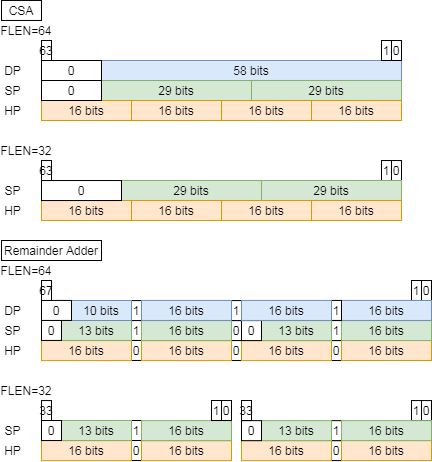

The diagram above was exported from draw.io. Its source (the exported page's mxGraphModel, read from the mxfile embedded in the PNG):
<mxGraphModel dx="1086" dy="693" grid="1" gridSize="10" guides="1" tooltips="1" connect="1" arrows="1" fold="1" page="1" pageScale="1" pageWidth="827" pageHeight="1169" background="#ffffff" math="0" shadow="0">
  <root>
    <mxCell id="0" />
    <mxCell id="1" parent="0" />
    <mxCell id="2" value="CSA" style="text;html=1;fillColor=none;align=center;verticalAlign=middle;whiteSpace=wrap;rounded=0;strokeColor=#000000;" vertex="1" parent="1">
      <mxGeometry x="1680" y="39.97" width="40" height="20" as="geometry" />
    </mxCell>
    <mxCell id="3" value="FLEN=64" style="text;html=1;strokeColor=none;fillColor=none;align=center;verticalAlign=middle;whiteSpace=wrap;rounded=0;" vertex="1" parent="1">
      <mxGeometry x="1680" y="59.97" width="50" height="20" as="geometry" />
    </mxCell>
    <mxCell id="4" value="58 bits" style="rounded=0;whiteSpace=wrap;html=1;fillColor=#dae8fc;strokeColor=#6c8ebf;" vertex="1" parent="1">
      <mxGeometry x="1780" y="100" width="300" height="20" as="geometry" />
    </mxCell>
    <mxCell id="5" value="63" style="rounded=0;whiteSpace=wrap;html=1;" vertex="1" parent="1">
      <mxGeometry x="1720" y="79.99999999999997" width="10" height="20" as="geometry" />
    </mxCell>
    <mxCell id="6" value="0" style="rounded=0;whiteSpace=wrap;html=1;" vertex="1" parent="1">
      <mxGeometry x="2070" y="79.99999999999997" width="10" height="20" as="geometry" />
    </mxCell>
    <mxCell id="7" value="1" style="rounded=0;whiteSpace=wrap;html=1;" vertex="1" parent="1">
      <mxGeometry x="2060" y="79.99999999999997" width="10" height="20" as="geometry" />
    </mxCell>
    <mxCell id="8" value="DP" style="text;html=1;strokeColor=none;fillColor=none;align=center;verticalAlign=middle;whiteSpace=wrap;rounded=0;" vertex="1" parent="1">
      <mxGeometry x="1680" y="99.99999999999997" width="23" height="20" as="geometry" />
    </mxCell>
    <mxCell id="9" value="29 bits" style="rounded=0;whiteSpace=wrap;html=1;fillColor=#d5e8d4;strokeColor=#82b366;" vertex="1" parent="1">
      <mxGeometry x="1780" y="120.03" width="150" height="20" as="geometry" />
    </mxCell>
    <mxCell id="10" value="SP" style="text;html=1;strokeColor=none;fillColor=none;align=center;verticalAlign=middle;whiteSpace=wrap;rounded=0;" vertex="1" parent="1">
      <mxGeometry x="1680" y="119.99999999999997" width="23" height="20" as="geometry" />
    </mxCell>
    <mxCell id="11" value="HP" style="text;html=1;strokeColor=none;fillColor=none;align=center;verticalAlign=middle;whiteSpace=wrap;rounded=0;" vertex="1" parent="1">
      <mxGeometry x="1680" y="139.99999999999997" width="23" height="20" as="geometry" />
    </mxCell>
    <mxCell id="12" value="16 bits" style="rounded=0;whiteSpace=wrap;html=1;fillColor=#ffe6cc;strokeColor=#d79b00;" vertex="1" parent="1">
      <mxGeometry x="1720" y="139.99999999999997" width="90" height="20" as="geometry" />
    </mxCell>
    <mxCell id="13" value="29 bits" style="rounded=0;whiteSpace=wrap;html=1;fillColor=#d5e8d4;strokeColor=#82b366;" vertex="1" parent="1">
      <mxGeometry x="1930" y="119.97" width="150" height="20" as="geometry" />
    </mxCell>
    <mxCell id="14" value="16 bits" style="rounded=0;whiteSpace=wrap;html=1;fillColor=#ffe6cc;strokeColor=#d79b00;" vertex="1" parent="1">
      <mxGeometry x="1810" y="139.99999999999997" width="90" height="20" as="geometry" />
    </mxCell>
    <mxCell id="15" value="16 bits" style="rounded=0;whiteSpace=wrap;html=1;fillColor=#ffe6cc;strokeColor=#d79b00;" vertex="1" parent="1">
      <mxGeometry x="1900" y="139.99999999999997" width="90" height="20" as="geometry" />
    </mxCell>
    <mxCell id="16" value="16 bits" style="rounded=0;whiteSpace=wrap;html=1;fillColor=#ffe6cc;strokeColor=#d79b00;" vertex="1" parent="1">
      <mxGeometry x="1990" y="139.99999999999997" width="90" height="20" as="geometry" />
    </mxCell>
    <mxCell id="17" value="0" style="rounded=0;whiteSpace=wrap;html=1;" vertex="1" parent="1">
      <mxGeometry x="1720" y="100" width="60" height="20" as="geometry" />
    </mxCell>
    <mxCell id="18" value="0" style="rounded=0;whiteSpace=wrap;html=1;" vertex="1" parent="1">
      <mxGeometry x="1720" y="120" width="60" height="20" as="geometry" />
    </mxCell>
    <mxCell id="19" value="FLEN=32" style="text;html=1;strokeColor=none;fillColor=none;align=center;verticalAlign=middle;whiteSpace=wrap;rounded=0;" vertex="1" parent="1">
      <mxGeometry x="1680" y="179.99999999999997" width="50" height="20" as="geometry" />
    </mxCell>
    <mxCell id="20" value="63" style="rounded=0;whiteSpace=wrap;html=1;" vertex="1" parent="1">
      <mxGeometry x="1720" y="200.02999999999994" width="10" height="20" as="geometry" />
    </mxCell>
    <mxCell id="21" value="0" style="rounded=0;whiteSpace=wrap;html=1;" vertex="1" parent="1">
      <mxGeometry x="2070" y="200.02999999999994" width="10" height="20" as="geometry" />
    </mxCell>
    <mxCell id="22" value="1" style="rounded=0;whiteSpace=wrap;html=1;" vertex="1" parent="1">
      <mxGeometry x="2060" y="200.02999999999994" width="10" height="20" as="geometry" />
    </mxCell>
    <mxCell id="23" value="29 bits" style="rounded=0;whiteSpace=wrap;html=1;fillColor=#d5e8d4;strokeColor=#82b366;" vertex="1" parent="1">
      <mxGeometry x="1800" y="219.96999999999994" width="140" height="20" as="geometry" />
    </mxCell>
    <mxCell id="24" value="SP" style="text;html=1;strokeColor=none;fillColor=none;align=center;verticalAlign=middle;whiteSpace=wrap;rounded=0;" vertex="1" parent="1">
      <mxGeometry x="1680" y="220.02999999999994" width="23" height="20" as="geometry" />
    </mxCell>
    <mxCell id="25" value="HP" style="text;html=1;strokeColor=none;fillColor=none;align=center;verticalAlign=middle;whiteSpace=wrap;rounded=0;" vertex="1" parent="1">
      <mxGeometry x="1680" y="240.02999999999994" width="23" height="20" as="geometry" />
    </mxCell>
    <mxCell id="26" value="16 bits" style="rounded=0;whiteSpace=wrap;html=1;fillColor=#ffe6cc;strokeColor=#d79b00;" vertex="1" parent="1">
      <mxGeometry x="1720" y="240.02999999999994" width="90" height="20" as="geometry" />
    </mxCell>
    <mxCell id="27" value="29 bits" style="rounded=0;whiteSpace=wrap;html=1;fillColor=#d5e8d4;strokeColor=#82b366;" vertex="1" parent="1">
      <mxGeometry x="1940" y="219.96999999999994" width="140" height="20" as="geometry" />
    </mxCell>
    <mxCell id="28" value="16 bits" style="rounded=0;whiteSpace=wrap;html=1;fillColor=#ffe6cc;strokeColor=#d79b00;" vertex="1" parent="1">
      <mxGeometry x="1810" y="240.02999999999994" width="90" height="20" as="geometry" />
    </mxCell>
    <mxCell id="29" value="16 bits" style="rounded=0;whiteSpace=wrap;html=1;fillColor=#ffe6cc;strokeColor=#d79b00;" vertex="1" parent="1">
      <mxGeometry x="1900" y="240.02999999999994" width="90" height="20" as="geometry" />
    </mxCell>
    <mxCell id="30" value="16 bits" style="rounded=0;whiteSpace=wrap;html=1;fillColor=#ffe6cc;strokeColor=#d79b00;" vertex="1" parent="1">
      <mxGeometry x="1990" y="240.02999999999994" width="90" height="20" as="geometry" />
    </mxCell>
    <mxCell id="31" value="0" style="rounded=0;whiteSpace=wrap;html=1;" vertex="1" parent="1">
      <mxGeometry x="1720" y="220.03" width="80" height="20" as="geometry" />
    </mxCell>
    <mxCell id="32" value="Remainder Adder" style="text;html=1;fillColor=none;align=center;verticalAlign=middle;whiteSpace=wrap;rounded=0;strokeColor=#000000;" vertex="1" parent="1">
      <mxGeometry x="1680" y="280" width="100" height="20" as="geometry" />
    </mxCell>
    <mxCell id="33" value="FLEN=64" style="text;html=1;strokeColor=none;fillColor=none;align=center;verticalAlign=middle;whiteSpace=wrap;rounded=0;" vertex="1" parent="1">
      <mxGeometry x="1680" y="300" width="50" height="20" as="geometry" />
    </mxCell>
    <mxCell id="34" value="67" style="rounded=0;whiteSpace=wrap;html=1;" vertex="1" parent="1">
      <mxGeometry x="1720" y="320" width="10" height="20" as="geometry" />
    </mxCell>
    <mxCell id="35" value="0" style="rounded=0;whiteSpace=wrap;html=1;" vertex="1" parent="1">
      <mxGeometry x="2100" y="320" width="10" height="20" as="geometry" />
    </mxCell>
    <mxCell id="36" value="1" style="rounded=0;whiteSpace=wrap;html=1;" vertex="1" parent="1">
      <mxGeometry x="2090" y="320" width="10" height="20" as="geometry" />
    </mxCell>
    <mxCell id="37" value="DP" style="text;html=1;strokeColor=none;fillColor=none;align=center;verticalAlign=middle;whiteSpace=wrap;rounded=0;" vertex="1" parent="1">
      <mxGeometry x="1680" y="340" width="23" height="20" as="geometry" />
    </mxCell>
    <mxCell id="38" value="SP" style="text;html=1;strokeColor=none;fillColor=none;align=center;verticalAlign=middle;whiteSpace=wrap;rounded=0;" vertex="1" parent="1">
      <mxGeometry x="1680" y="360.03" width="23" height="20" as="geometry" />
    </mxCell>
    <mxCell id="39" value="HP" style="text;html=1;strokeColor=none;fillColor=none;align=center;verticalAlign=middle;whiteSpace=wrap;rounded=0;" vertex="1" parent="1">
      <mxGeometry x="1680" y="380.03" width="23" height="20" as="geometry" />
    </mxCell>
    <mxCell id="40" value="0" style="rounded=0;whiteSpace=wrap;html=1;" vertex="1" parent="1">
      <mxGeometry x="2010" y="380.0300000000001" width="10" height="20" as="geometry" />
    </mxCell>
    <mxCell id="41" value="0" style="rounded=0;whiteSpace=wrap;html=1;" vertex="1" parent="1">
      <mxGeometry x="1910" y="380.0300000000001" width="10" height="20" as="geometry" />
    </mxCell>
    <mxCell id="42" value="0" style="rounded=0;whiteSpace=wrap;html=1;" vertex="1" parent="1">
      <mxGeometry x="1910" y="360.0300000000001" width="10" height="20" as="geometry" />
    </mxCell>
    <mxCell id="43" value="0" style="rounded=0;whiteSpace=wrap;html=1;" vertex="1" parent="1">
      <mxGeometry x="1810" y="379.97" width="10" height="20" as="geometry" />
    </mxCell>
    <mxCell id="44" value="1" style="rounded=0;whiteSpace=wrap;html=1;" vertex="1" parent="1">
      <mxGeometry x="1810" y="359.94000000000005" width="10" height="20" as="geometry" />
    </mxCell>
    <mxCell id="45" value="1" style="rounded=0;whiteSpace=wrap;html=1;" vertex="1" parent="1">
      <mxGeometry x="2010" y="360.09000000000003" width="10" height="20" as="geometry" />
    </mxCell>
    <mxCell id="46" value="16 bits" style="rounded=0;whiteSpace=wrap;html=1;fillColor=#ffe6cc;strokeColor=#d79b00;" vertex="1" parent="1">
      <mxGeometry x="2020" y="380" width="90" height="20" as="geometry" />
    </mxCell>
    <mxCell id="47" value="16 bits" style="rounded=0;whiteSpace=wrap;html=1;fillColor=#ffe6cc;strokeColor=#d79b00;" vertex="1" parent="1">
      <mxGeometry x="1920" y="380.0899999999999" width="90" height="20" as="geometry" />
    </mxCell>
    <mxCell id="48" value="16 bits" style="rounded=0;whiteSpace=wrap;html=1;fillColor=#ffe6cc;strokeColor=#d79b00;" vertex="1" parent="1">
      <mxGeometry x="1820" y="380.0899999999999" width="90" height="20" as="geometry" />
    </mxCell>
    <mxCell id="49" value="16 bits" style="rounded=0;whiteSpace=wrap;html=1;fillColor=#ffe6cc;strokeColor=#d79b00;" vertex="1" parent="1">
      <mxGeometry x="1720" y="380.0899999999999" width="90" height="20" as="geometry" />
    </mxCell>
    <mxCell id="50" value="16 bits" style="rounded=0;whiteSpace=wrap;html=1;fillColor=#d5e8d4;strokeColor=#82b366;" vertex="1" parent="1">
      <mxGeometry x="2020" y="360.0899999999999" width="90" height="20" as="geometry" />
    </mxCell>
    <mxCell id="51" value="13 bits" style="rounded=0;whiteSpace=wrap;html=1;fillColor=#d5e8d4;strokeColor=#82b366;" vertex="1" parent="1">
      <mxGeometry x="1940" y="360.09000000000003" width="70" height="20" as="geometry" />
    </mxCell>
    <mxCell id="52" value="0" style="rounded=0;whiteSpace=wrap;html=1;" vertex="1" parent="1">
      <mxGeometry x="1920" y="360.09000000000003" width="20" height="20" as="geometry" />
    </mxCell>
    <mxCell id="53" value="16 bits" style="rounded=0;whiteSpace=wrap;html=1;fillColor=#d5e8d4;strokeColor=#82b366;" vertex="1" parent="1">
      <mxGeometry x="1820" y="360.0899999999999" width="90" height="20" as="geometry" />
    </mxCell>
    <mxCell id="54" value="13 bits" style="rounded=0;whiteSpace=wrap;html=1;fillColor=#d5e8d4;strokeColor=#82b366;" vertex="1" parent="1">
      <mxGeometry x="1740" y="359.94000000000005" width="70" height="20" as="geometry" />
    </mxCell>
    <mxCell id="55" value="0" style="rounded=0;whiteSpace=wrap;html=1;" vertex="1" parent="1">
      <mxGeometry x="1720" y="359.94000000000005" width="20" height="20" as="geometry" />
    </mxCell>
    <mxCell id="56" value="16 bits" style="rounded=0;whiteSpace=wrap;html=1;fillColor=#dae8fc;strokeColor=#6c8ebf;" vertex="1" parent="1">
      <mxGeometry x="2020" y="339.93999999999994" width="90" height="20" as="geometry" />
    </mxCell>
    <mxCell id="57" value="1" style="rounded=0;whiteSpace=wrap;html=1;" vertex="1" parent="1">
      <mxGeometry x="2010" y="339.94000000000005" width="10" height="20" as="geometry" />
    </mxCell>
    <mxCell id="58" value="1" style="rounded=0;whiteSpace=wrap;html=1;" vertex="1" parent="1">
      <mxGeometry x="1910" y="340.09000000000003" width="10" height="20" as="geometry" />
    </mxCell>
    <mxCell id="59" value="1" style="rounded=0;whiteSpace=wrap;html=1;" vertex="1" parent="1">
      <mxGeometry x="1810" y="340.09000000000003" width="10" height="20" as="geometry" />
    </mxCell>
    <mxCell id="60" value="16 bits" style="rounded=0;whiteSpace=wrap;html=1;fillColor=#dae8fc;strokeColor=#6c8ebf;" vertex="1" parent="1">
      <mxGeometry x="1920" y="339.93999999999994" width="90" height="20" as="geometry" />
    </mxCell>
    <mxCell id="61" value="16 bits" style="rounded=0;whiteSpace=wrap;html=1;fillColor=#dae8fc;strokeColor=#6c8ebf;" vertex="1" parent="1">
      <mxGeometry x="1820" y="339.93999999999994" width="90" height="20" as="geometry" />
    </mxCell>
    <mxCell id="62" value="10 bits" style="rounded=0;whiteSpace=wrap;html=1;fillColor=#dae8fc;strokeColor=#6c8ebf;" vertex="1" parent="1">
      <mxGeometry x="1750" y="340" width="60" height="20" as="geometry" />
    </mxCell>
    <mxCell id="63" value="0" style="rounded=0;whiteSpace=wrap;html=1;" vertex="1" parent="1">
      <mxGeometry x="1720" y="339.94000000000005" width="30" height="20" as="geometry" />
    </mxCell>
    <mxCell id="64" value="FLEN=32" style="text;html=1;strokeColor=none;fillColor=none;align=center;verticalAlign=middle;whiteSpace=wrap;rounded=0;" vertex="1" parent="1">
      <mxGeometry x="1680" y="420.06000000000006" width="50" height="20" as="geometry" />
    </mxCell>
    <mxCell id="65" value="33" style="rounded=0;whiteSpace=wrap;html=1;" vertex="1" parent="1">
      <mxGeometry x="1720" y="440.06000000000006" width="10" height="20" as="geometry" />
    </mxCell>
    <mxCell id="66" value="0" style="rounded=0;whiteSpace=wrap;html=1;" vertex="1" parent="1">
      <mxGeometry x="2100" y="440.06000000000006" width="10" height="20" as="geometry" />
    </mxCell>
    <mxCell id="67" value="1" style="rounded=0;whiteSpace=wrap;html=1;" vertex="1" parent="1">
      <mxGeometry x="2090" y="440.06000000000006" width="10" height="20" as="geometry" />
    </mxCell>
    <mxCell id="68" value="SP" style="text;html=1;strokeColor=none;fillColor=none;align=center;verticalAlign=middle;whiteSpace=wrap;rounded=0;" vertex="1" parent="1">
      <mxGeometry x="1680" y="460" width="23" height="20" as="geometry" />
    </mxCell>
    <mxCell id="69" value="HP" style="text;html=1;strokeColor=none;fillColor=none;align=center;verticalAlign=middle;whiteSpace=wrap;rounded=0;" vertex="1" parent="1">
      <mxGeometry x="1680" y="479.9999999999999" width="23" height="20" as="geometry" />
    </mxCell>
    <mxCell id="70" value="0" style="rounded=0;whiteSpace=wrap;html=1;" vertex="1" parent="1">
      <mxGeometry x="2010" y="480.09000000000003" width="10" height="20" as="geometry" />
    </mxCell>
    <mxCell id="71" value="0" style="rounded=0;whiteSpace=wrap;html=1;" vertex="1" parent="1">
      <mxGeometry x="1810" y="480.03" width="10" height="20" as="geometry" />
    </mxCell>
    <mxCell id="72" value="1" style="rounded=0;whiteSpace=wrap;html=1;" vertex="1" parent="1">
      <mxGeometry x="1810" y="460" width="10" height="20" as="geometry" />
    </mxCell>
    <mxCell id="73" value="1" style="rounded=0;whiteSpace=wrap;html=1;" vertex="1" parent="1">
      <mxGeometry x="2010" y="460.1500000000001" width="10" height="20" as="geometry" />
    </mxCell>
    <mxCell id="74" value="16 bits" style="rounded=0;whiteSpace=wrap;html=1;fillColor=#ffe6cc;strokeColor=#d79b00;" vertex="1" parent="1">
      <mxGeometry x="2020" y="480.05999999999995" width="90" height="20" as="geometry" />
    </mxCell>
    <mxCell id="75" value="16 bits" style="rounded=0;whiteSpace=wrap;html=1;fillColor=#ffe6cc;strokeColor=#d79b00;" vertex="1" parent="1">
      <mxGeometry x="1920" y="480.14999999999986" width="90" height="20" as="geometry" />
    </mxCell>
    <mxCell id="76" value="16 bits" style="rounded=0;whiteSpace=wrap;html=1;fillColor=#ffe6cc;strokeColor=#d79b00;" vertex="1" parent="1">
      <mxGeometry x="1820" y="480.14999999999986" width="90" height="20" as="geometry" />
    </mxCell>
    <mxCell id="77" value="16 bits" style="rounded=0;whiteSpace=wrap;html=1;fillColor=#ffe6cc;strokeColor=#d79b00;" vertex="1" parent="1">
      <mxGeometry x="1720" y="480.14999999999986" width="90" height="20" as="geometry" />
    </mxCell>
    <mxCell id="78" value="16 bits" style="rounded=0;whiteSpace=wrap;html=1;fillColor=#d5e8d4;strokeColor=#82b366;" vertex="1" parent="1">
      <mxGeometry x="2020" y="460.14999999999986" width="90" height="20" as="geometry" />
    </mxCell>
    <mxCell id="79" value="13 bits" style="rounded=0;whiteSpace=wrap;html=1;fillColor=#d5e8d4;strokeColor=#82b366;" vertex="1" parent="1">
      <mxGeometry x="1940" y="460.15" width="70" height="20" as="geometry" />
    </mxCell>
    <mxCell id="80" value="0" style="rounded=0;whiteSpace=wrap;html=1;" vertex="1" parent="1">
      <mxGeometry x="1920" y="460.15" width="20" height="20" as="geometry" />
    </mxCell>
    <mxCell id="81" value="16 bits" style="rounded=0;whiteSpace=wrap;html=1;fillColor=#d5e8d4;strokeColor=#82b366;" vertex="1" parent="1">
      <mxGeometry x="1820" y="460.14999999999986" width="90" height="20" as="geometry" />
    </mxCell>
    <mxCell id="82" value="13 bits" style="rounded=0;whiteSpace=wrap;html=1;fillColor=#d5e8d4;strokeColor=#82b366;" vertex="1" parent="1">
      <mxGeometry x="1740" y="460" width="70" height="20" as="geometry" />
    </mxCell>
    <mxCell id="83" value="0" style="rounded=0;whiteSpace=wrap;html=1;" vertex="1" parent="1">
      <mxGeometry x="1720" y="460" width="20" height="20" as="geometry" />
    </mxCell>
    <mxCell id="84" value="0" style="rounded=0;whiteSpace=wrap;html=1;" vertex="1" parent="1">
      <mxGeometry x="1900" y="440.00000000000006" width="10" height="20" as="geometry" />
    </mxCell>
    <mxCell id="85" value="1" style="rounded=0;whiteSpace=wrap;html=1;" vertex="1" parent="1">
      <mxGeometry x="1890" y="440.00000000000006" width="10" height="20" as="geometry" />
    </mxCell>
    <mxCell id="86" value="33" style="rounded=0;whiteSpace=wrap;html=1;" vertex="1" parent="1">
      <mxGeometry x="1920" y="440.00000000000006" width="10" height="20" as="geometry" />
    </mxCell>
  </root>
</mxGraphModel>